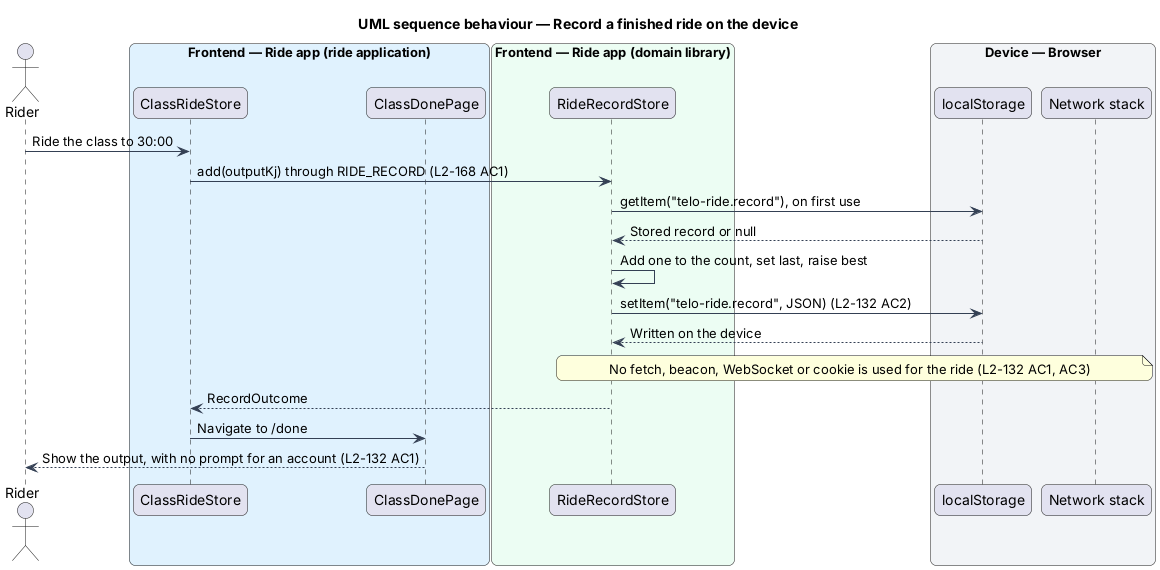

The diagram above was rendered by PlantUML. Its source (embedded in the PNG):
@startuml
title UML sequence behaviour — Record a finished ride on the device
skinparam backgroundColor #FFFFFF
skinparam shadowing false
skinparam roundcorner 12
skinparam defaultFontName Arial
skinparam ArrowColor #344054
skinparam rectangle {
  BorderColor #344054
  FontColor #101828
}
skinparam package {
  BorderColor #667085
  FontColor #101828
  BackgroundColor #F9FAFB
}
actor "Rider" as rider
box "Frontend — Ride app (ride application)" #E0F2FE
  participant "ClassRideStore" as ride
  participant "ClassDonePage" as done
end box
box "Frontend — Ride app (domain library)" #ECFDF3
  participant "RideRecordStore" as store
end box
box "Device — Browser" #F2F4F7
  participant "localStorage" as ls
  participant "Network stack" as net
end box
rider -> ride : Ride the class to 30:00
ride -> store : add(outputKj) through RIDE_RECORD (L2-168 AC1)
store -> ls : getItem("telo-ride.record"), on first use
ls --> store : Stored record or null
store -> store : Add one to the count, set last, raise best
store -> ls : setItem("telo-ride.record", JSON) (L2-132 AC2)
ls --> store : Written on the device
note over store, net : No fetch, beacon, WebSocket or cookie is used for the ride (L2-132 AC1, AC3)
store --> ride : RecordOutcome
ride -> done : Navigate to /done
done --> rider : Show the output, with no prompt for an account (L2-132 AC1)
@enduml